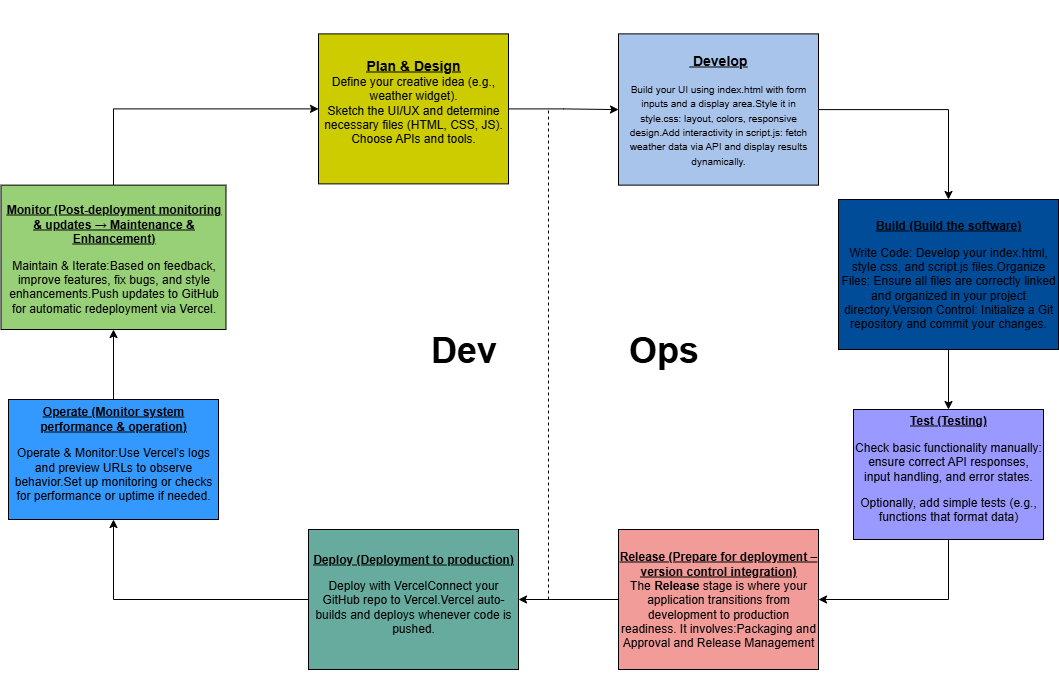

The diagram above was exported from draw.io. Its source (the exported page's mxGraphModel, read from the mxfile embedded in the PNG):
<mxGraphModel dx="1830" dy="869" grid="1" gridSize="10" guides="1" tooltips="1" connect="1" arrows="1" fold="1" page="1" pageScale="1" pageWidth="850" pageHeight="1100" math="0" shadow="0">
  <root>
    <mxCell id="0" />
    <mxCell id="1" parent="0" />
    <mxCell id="BuOAjAUHGWhQ9PSEk5lf-10" style="edgeStyle=orthogonalEdgeStyle;rounded=0;orthogonalLoop=1;jettySize=auto;html=1;exitX=0.5;exitY=1;exitDx=0;exitDy=0;" parent="1" edge="1">
      <mxGeometry relative="1" as="geometry">
        <mxPoint x="1124" y="800" as="sourcePoint" />
        <mxPoint x="1124" y="800" as="targetPoint" />
      </mxGeometry>
    </mxCell>
    <mxCell id="-4eJ27dm-O6KF5ZpVfn2-5" value="" style="edgeStyle=orthogonalEdgeStyle;rounded=0;orthogonalLoop=1;jettySize=auto;html=1;" parent="1" source="-4eJ27dm-O6KF5ZpVfn2-3" target="-4eJ27dm-O6KF5ZpVfn2-4" edge="1">
      <mxGeometry relative="1" as="geometry" />
    </mxCell>
    <mxCell id="-4eJ27dm-O6KF5ZpVfn2-3" value="&lt;div&gt;&lt;br&gt;&lt;/div&gt;&lt;div&gt;&lt;br&gt;&lt;/div&gt;&lt;div&gt;&lt;br&gt;&lt;/div&gt;&lt;div&gt;&lt;br&gt;&lt;/div&gt;&lt;div&gt;&lt;span style=&quot;background-color: transparent; color: light-dark(rgb(0, 0, 0), rgb(255, 255, 255));&quot;&gt;&lt;b&gt;&lt;u&gt;&lt;font style=&quot;font-size: 14px;&quot;&gt;Plan &amp;amp; Design&lt;/font&gt;&lt;/u&gt;&lt;/b&gt;&lt;/span&gt;&lt;/div&gt;&lt;div&gt;Define your creative idea (e.g., weather widget).&lt;/div&gt;&lt;div&gt;Sketch the UI/UX and determine necessary files (HTML, CSS, JS).&lt;/div&gt;&lt;div&gt;Choose APIs and tools.&lt;/div&gt;&lt;div&gt;&lt;br&gt;&lt;/div&gt;&lt;div&gt;&lt;br&gt;&lt;/div&gt;&lt;div&gt;&lt;br&gt;&lt;/div&gt;&lt;div&gt;&lt;br&gt;&lt;/div&gt;&lt;div&gt;&lt;br&gt;&lt;/div&gt;" style="rounded=0;whiteSpace=wrap;html=1;fillColor=#CCCC00;" parent="1" vertex="1">
      <mxGeometry x="1090" y="154.38" width="190" height="150" as="geometry" />
    </mxCell>
    <mxCell id="-4eJ27dm-O6KF5ZpVfn2-7" value="" style="edgeStyle=orthogonalEdgeStyle;rounded=0;orthogonalLoop=1;jettySize=auto;html=1;" parent="1" source="-4eJ27dm-O6KF5ZpVfn2-4" target="-4eJ27dm-O6KF5ZpVfn2-6" edge="1">
      <mxGeometry relative="1" as="geometry" />
    </mxCell>
    <mxCell id="-4eJ27dm-O6KF5ZpVfn2-4" value="&lt;p data-pm-slice=&quot;1 1 []&quot;&gt;&lt;b&gt;&lt;u&gt;&lt;font style=&quot;&quot;&gt;&amp;nbsp;&lt;font style=&quot;font-size: 14px;&quot;&gt;Develop&lt;/font&gt;&lt;/font&gt;&lt;/u&gt;&lt;/b&gt;&lt;/p&gt;&lt;p data-pm-slice=&quot;1 1 []&quot;&gt;&lt;span style=&quot;background-color: transparent; color: light-dark(rgb(0, 0, 0), rgb(255, 255, 255)); font-size: 10px;&quot;&gt;Build your UI using index.html with form inputs and a display area.&lt;/span&gt;&lt;span style=&quot;background-color: transparent; color: light-dark(rgb(0, 0, 0), rgb(255, 255, 255)); font-size: 10px;&quot;&gt;Style it in style.css: layout, colors, responsive design.&lt;/span&gt;&lt;span style=&quot;background-color: transparent; color: light-dark(rgb(0, 0, 0), rgb(255, 255, 255)); font-size: 10px;&quot;&gt;Add interactivity in script.js: fetch weather data via API and display results dynamically.&lt;/span&gt;&lt;/p&gt;" style="rounded=0;whiteSpace=wrap;html=1;fillColor=#A9C4EB;" parent="1" vertex="1">
      <mxGeometry x="1390" y="154.38" width="200" height="151.25" as="geometry" />
    </mxCell>
    <mxCell id="-4eJ27dm-O6KF5ZpVfn2-9" value="" style="edgeStyle=orthogonalEdgeStyle;rounded=0;orthogonalLoop=1;jettySize=auto;html=1;" parent="1" source="-4eJ27dm-O6KF5ZpVfn2-6" target="-4eJ27dm-O6KF5ZpVfn2-8" edge="1">
      <mxGeometry relative="1" as="geometry" />
    </mxCell>
    <UserObject label="&lt;br&gt;&lt;p data-pm-slice=&quot;1 1 []&quot;&gt;&lt;b&gt;&lt;u&gt;Build (Build the software)&lt;/u&gt;&lt;/b&gt;&lt;/p&gt;&lt;p&gt;Write Code: Develop your index.html, style.css, and script.js files.&lt;span style=&quot;background-color: transparent; color: light-dark(rgb(0, 0, 0), rgb(255, 255, 255));&quot;&gt;Organize Files: Ensure all files are correctly linked and organized in your project directory.&lt;/span&gt;&lt;span style=&quot;background-color: transparent; color: light-dark(rgb(0, 0, 0), rgb(255, 255, 255));&quot;&gt;Version Control: Initialize a Git repository and commit your changes.&lt;/span&gt;&lt;/p&gt;&lt;div&gt;&lt;br&gt;&lt;/div&gt;" link="&#10;&lt;p data-pm-slice=&quot;1 1 []&quot;&gt;Build (Build the software)&lt;/p&gt;&lt;p&gt;Write Code: Develop your index.html, style.css, and script.js files.&#10;&lt;/p&gt;&lt;p&gt;Organize Files: Ensure all files are correctly linked and organized in your project directory.&#10;&lt;/p&gt;&lt;p&gt;Version Control: Initialize a Git repository and commit your changes.&lt;/p&gt;&#10;&#10;" id="-4eJ27dm-O6KF5ZpVfn2-6">
      <mxCell style="rounded=0;whiteSpace=wrap;html=1;fillColor=#004C99;" parent="1" vertex="1">
        <mxGeometry x="1610" y="320" width="220" height="150" as="geometry" />
      </mxCell>
    </UserObject>
    <mxCell id="-4eJ27dm-O6KF5ZpVfn2-14" style="edgeStyle=orthogonalEdgeStyle;rounded=0;orthogonalLoop=1;jettySize=auto;html=1;exitX=0.5;exitY=1;exitDx=0;exitDy=0;entryX=1;entryY=0.5;entryDx=0;entryDy=0;" parent="1" source="-4eJ27dm-O6KF5ZpVfn2-8" target="-4eJ27dm-O6KF5ZpVfn2-12" edge="1">
      <mxGeometry relative="1" as="geometry" />
    </mxCell>
    <mxCell id="-4eJ27dm-O6KF5ZpVfn2-8" value="&lt;div&gt;&lt;b&gt;&lt;u&gt;Test (Testing)&lt;/u&gt;&lt;/b&gt;&lt;/div&gt;&lt;div&gt;&lt;p data-pm-slice=&quot;1 1 []&quot;&gt;Check basic functionality manually: ensure correct API responses, input handling, and error states.&lt;/p&gt;&lt;p&gt;Optionally, add simple tests (e.g., functions that format data)&lt;/p&gt;&lt;/div&gt;" style="rounded=0;whiteSpace=wrap;html=1;fillColor=#9999FF;" parent="1" vertex="1">
      <mxGeometry x="1625" y="530" width="190" height="130" as="geometry" />
    </mxCell>
    <mxCell id="-4eJ27dm-O6KF5ZpVfn2-16" value="" style="edgeStyle=orthogonalEdgeStyle;rounded=0;orthogonalLoop=1;jettySize=auto;html=1;" parent="1" source="-4eJ27dm-O6KF5ZpVfn2-12" target="-4eJ27dm-O6KF5ZpVfn2-15" edge="1">
      <mxGeometry relative="1" as="geometry" />
    </mxCell>
    <mxCell id="-4eJ27dm-O6KF5ZpVfn2-12" value="&lt;div&gt;&lt;b&gt;&lt;u&gt;&lt;br&gt;&lt;/u&gt;&lt;/b&gt;&lt;/div&gt;&lt;b&gt;&lt;u&gt;Release (Prepare for deployment – version control integration)&lt;/u&gt;&lt;/b&gt;&lt;div&gt;The &lt;strong data-end=&quot;294&quot; data-start=&quot;283&quot;&gt;Release&lt;/strong&gt; stage is where your application transitions from development to production readiness. It involves:Packaging and Approval and&amp;nbsp;&lt;span style=&quot;&quot; data-end=&quot;642&quot; data-start=&quot;620&quot;&gt;Release Management&lt;/span&gt;&lt;div&gt;&lt;div&gt;&lt;div&gt;&lt;b&gt;&lt;br&gt;&lt;/b&gt;&lt;/div&gt;&lt;/div&gt;&lt;/div&gt;&lt;/div&gt;" style="rounded=0;whiteSpace=wrap;html=1;fillColor=#F19C99;" parent="1" vertex="1">
      <mxGeometry x="1390" y="650" width="200" height="140" as="geometry" />
    </mxCell>
    <mxCell id="-4eJ27dm-O6KF5ZpVfn2-18" value="" style="edgeStyle=orthogonalEdgeStyle;rounded=0;orthogonalLoop=1;jettySize=auto;html=1;" parent="1" source="-4eJ27dm-O6KF5ZpVfn2-15" target="-4eJ27dm-O6KF5ZpVfn2-17" edge="1">
      <mxGeometry relative="1" as="geometry" />
    </mxCell>
    <mxCell id="-4eJ27dm-O6KF5ZpVfn2-15" value="&lt;b&gt;&lt;u&gt;Deploy (Deployment to production)&lt;/u&gt;&lt;/b&gt;&lt;div&gt;&lt;p data-pm-slice=&quot;1 1 []&quot;&gt;Deploy with Vercel&lt;span style=&quot;background-color: transparent; color: light-dark(rgb(0, 0, 0), rgb(255, 255, 255));&quot;&gt;Connect your GitHub repo to Vercel.&lt;/span&gt;&lt;span style=&quot;background-color: transparent; color: light-dark(rgb(0, 0, 0), rgb(255, 255, 255));&quot;&gt;Vercel auto-builds and deploys whenever code is pushed.&lt;/span&gt;&lt;/p&gt;&lt;/div&gt;" style="rounded=0;whiteSpace=wrap;html=1;fillColor=#67AB9F;" parent="1" vertex="1">
      <mxGeometry x="1080" y="650" width="210" height="140" as="geometry" />
    </mxCell>
    <mxCell id="-4eJ27dm-O6KF5ZpVfn2-20" value="" style="edgeStyle=orthogonalEdgeStyle;rounded=0;orthogonalLoop=1;jettySize=auto;html=1;" parent="1" source="-4eJ27dm-O6KF5ZpVfn2-17" target="-4eJ27dm-O6KF5ZpVfn2-19" edge="1">
      <mxGeometry relative="1" as="geometry" />
    </mxCell>
    <mxCell id="-4eJ27dm-O6KF5ZpVfn2-17" value="&lt;b&gt;&lt;u&gt;Operate (Monitor system performance &amp;amp; operation)&lt;/u&gt;&lt;/b&gt;&lt;div&gt;&lt;p data-pm-slice=&quot;1 1 []&quot;&gt;Operate &amp;amp; Monitor:&lt;span style=&quot;background-color: transparent; color: light-dark(rgb(0, 0, 0), rgb(255, 255, 255));&quot;&gt;Use Vercel’s logs and preview URLs to observe behavior.&lt;/span&gt;&lt;span style=&quot;background-color: transparent; color: light-dark(rgb(0, 0, 0), rgb(255, 255, 255));&quot;&gt;Set up monitoring or checks for performance or uptime if needed.&lt;/span&gt;&lt;/p&gt;&lt;/div&gt;" style="rounded=0;whiteSpace=wrap;html=1;fillColor=#3399FF;" parent="1" vertex="1">
      <mxGeometry x="780" y="520" width="210" height="120" as="geometry" />
    </mxCell>
    <mxCell id="-4eJ27dm-O6KF5ZpVfn2-21" style="edgeStyle=orthogonalEdgeStyle;rounded=0;orthogonalLoop=1;jettySize=auto;html=1;exitX=0.5;exitY=0;exitDx=0;exitDy=0;entryX=0;entryY=0.5;entryDx=0;entryDy=0;" parent="1" source="-4eJ27dm-O6KF5ZpVfn2-19" target="-4eJ27dm-O6KF5ZpVfn2-3" edge="1">
      <mxGeometry relative="1" as="geometry">
        <mxPoint x="1039.5" y="240" as="targetPoint" />
      </mxGeometry>
    </mxCell>
    <mxCell id="-4eJ27dm-O6KF5ZpVfn2-19" value="&lt;div&gt;&lt;font style=&quot;font-size: 10px;&quot;&gt;&lt;br&gt;&lt;/font&gt;&lt;/div&gt;&lt;div&gt;&lt;u&gt;&lt;font style=&quot;font-size: 12px;&quot;&gt;&lt;font style=&quot;&quot;&gt;&lt;b style=&quot;&quot;&gt;Monitor&lt;/b&gt;&lt;/font&gt;&lt;b style=&quot;background-color: transparent; color: light-dark(rgb(0, 0, 0), rgb(255, 255, 255));&quot;&gt;&amp;nbsp;(Post-deployment monitoring &amp;amp; updates → Maintenance &amp;amp; Enhancement&lt;/b&gt;&lt;b style=&quot;background-color: transparent; color: light-dark(rgb(0, 0, 0), rgb(255, 255, 255));&quot;&gt;)&lt;/b&gt;&lt;/font&gt;&lt;/u&gt;&lt;/div&gt;&lt;div&gt;&lt;p data-pm-slice=&quot;1 1 []&quot;&gt;Maintain &amp;amp; Iterate:&lt;span style=&quot;background-color: transparent; color: light-dark(rgb(0, 0, 0), rgb(255, 255, 255));&quot;&gt;Based on feedback, improve features, fix bugs, and style enhancements.&lt;/span&gt;&lt;span style=&quot;background-color: transparent; color: light-dark(rgb(0, 0, 0), rgb(255, 255, 255));&quot;&gt;Push updates to GitHub for automatic redeployment via Vercel.&lt;/span&gt;&lt;/p&gt;&lt;/div&gt;" style="rounded=0;whiteSpace=wrap;html=1;fillColor=#97D077;" parent="1" vertex="1">
      <mxGeometry x="772.5" y="305.63" width="225" height="144.37" as="geometry" />
    </mxCell>
    <mxCell id="-4eJ27dm-O6KF5ZpVfn2-22" value="&lt;font style=&quot;font-size: 36px;&quot;&gt;&lt;b style=&quot;&quot;&gt;Dev&lt;/b&gt;&lt;/font&gt;" style="text;html=1;align=center;verticalAlign=middle;resizable=0;points=[];autosize=1;strokeColor=none;fillColor=none;" parent="1" vertex="1">
      <mxGeometry x="1190" y="440" width="90" height="60" as="geometry" />
    </mxCell>
    <mxCell id="-4eJ27dm-O6KF5ZpVfn2-23" value="&lt;font style=&quot;font-size: 36px;&quot;&gt;&lt;b style=&quot;&quot;&gt;Ops&lt;/b&gt;&lt;/font&gt;" style="text;html=1;align=center;verticalAlign=middle;resizable=0;points=[];autosize=1;strokeColor=none;fillColor=none;" parent="1" vertex="1">
      <mxGeometry x="1390" y="440" width="90" height="60" as="geometry" />
    </mxCell>
    <mxCell id="-4eJ27dm-O6KF5ZpVfn2-24" value="" style="endArrow=none;dashed=1;html=1;rounded=0;" parent="1" edge="1">
      <mxGeometry width="50" height="50" relative="1" as="geometry">
        <mxPoint x="1320" y="720" as="sourcePoint" />
        <mxPoint x="1320" y="230" as="targetPoint" />
      </mxGeometry>
    </mxCell>
  </root>
</mxGraphModel>